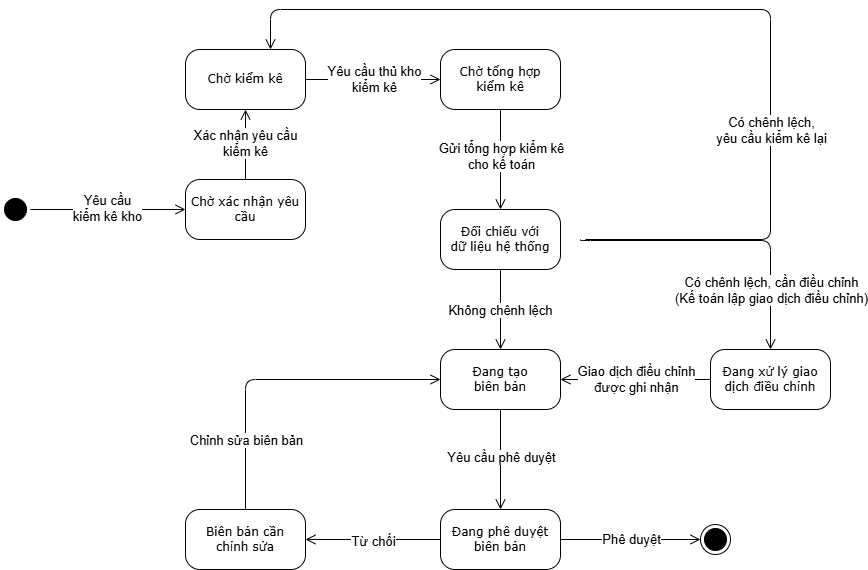

The diagram above was exported from draw.io. Its source (the exported page's mxGraphModel, read from the mxfile embedded in the PNG):
<mxGraphModel dx="1426" dy="785" grid="1" gridSize="10" guides="1" tooltips="1" connect="1" arrows="1" fold="1" page="1" pageScale="1" pageWidth="1100" pageHeight="850" background="none" math="0" shadow="0">
  <root>
    <mxCell id="0" />
    <mxCell id="1" parent="0" />
    <mxCell id="382b91b5511bd0f7-1" value="" style="ellipse;html=1;shape=startState;fillColor=#000000;strokeColor=#000000;rounded=1;shadow=0;comic=0;labelBackgroundColor=none;fontFamily=Verdana;fontSize=12;fontColor=#000000;align=center;direction=south;" parent="1" vertex="1">
      <mxGeometry x="210" y="215" width="30" height="30" as="geometry" />
    </mxCell>
    <mxCell id="382b91b5511bd0f7-5" value="Đối chiếu với&lt;div&gt;dữ liệu hệ thống&lt;/div&gt;" style="rounded=1;whiteSpace=wrap;html=1;arcSize=24;shadow=0;comic=0;labelBackgroundColor=none;fontFamily=Verdana;fontSize=12;align=center;" parent="1" vertex="1">
      <mxGeometry x="650" y="230" width="120" height="60" as="geometry" />
    </mxCell>
    <mxCell id="382b91b5511bd0f7-7" value="Chờ xác nhận yêu cầu" style="rounded=1;whiteSpace=wrap;html=1;arcSize=24;shadow=0;comic=0;labelBackgroundColor=none;fontFamily=Verdana;fontSize=12;align=center;" parent="1" vertex="1">
      <mxGeometry x="395" y="200" width="120" height="60" as="geometry" />
    </mxCell>
    <mxCell id="382b91b5511bd0f7-10" value="Đang xử lý giao dịch điều chỉnh" style="rounded=1;whiteSpace=wrap;html=1;arcSize=24;shadow=0;comic=0;labelBackgroundColor=none;fontFamily=Verdana;fontSize=12;align=center;" parent="1" vertex="1">
      <mxGeometry x="920" y="370" width="120" height="60" as="geometry" />
    </mxCell>
    <mxCell id="2a3bc250acf0617d-9" style="edgeStyle=orthogonalEdgeStyle;html=1;labelBackgroundColor=none;endArrow=open;endSize=8;strokeColor=#000000;fontFamily=Verdana;fontSize=12;align=left;entryX=0;entryY=0.5;entryDx=0;entryDy=0;" parent="1" source="382b91b5511bd0f7-1" target="382b91b5511bd0f7-7" edge="1">
      <mxGeometry relative="1" as="geometry">
        <mxPoint x="270" y="100" as="targetPoint" />
      </mxGeometry>
    </mxCell>
    <mxCell id="Nijne_5Fm7CHnXH9ilY_-21" value="Yêu cầu&lt;div&gt;kiểm kê kho&lt;/div&gt;" style="edgeLabel;html=1;align=center;verticalAlign=middle;resizable=0;points=[];fontSize=13;" vertex="1" connectable="0" parent="2a3bc250acf0617d-9">
      <mxGeometry x="-0.0194" y="2" relative="1" as="geometry">
        <mxPoint as="offset" />
      </mxGeometry>
    </mxCell>
    <mxCell id="tsOG6BpHL_5MTHSkuag7-1" value="Đang tạo&lt;div&gt;biên bản&lt;/div&gt;" style="rounded=1;whiteSpace=wrap;html=1;arcSize=24;shadow=0;comic=0;labelBackgroundColor=none;fontFamily=Verdana;fontSize=12;align=center;" parent="1" vertex="1">
      <mxGeometry x="650" y="370" width="120" height="60" as="geometry" />
    </mxCell>
    <mxCell id="tsOG6BpHL_5MTHSkuag7-8" style="edgeStyle=orthogonalEdgeStyle;html=1;labelBackgroundColor=none;endArrow=open;endSize=8;fontFamily=Verdana;fontSize=12;align=left;exitX=0.5;exitY=1;exitDx=0;exitDy=0;entryX=0.5;entryY=0;entryDx=0;entryDy=0;" parent="1" source="tsOG6BpHL_5MTHSkuag7-1" target="tsOG6BpHL_5MTHSkuag7-20" edge="1">
      <mxGeometry relative="1" as="geometry">
        <mxPoint x="640" y="420" as="sourcePoint" />
        <mxPoint x="600" y="470" as="targetPoint" />
      </mxGeometry>
    </mxCell>
    <mxCell id="Nijne_5Fm7CHnXH9ilY_-13" value="Yêu cầu phê duyệt" style="edgeLabel;html=1;align=center;verticalAlign=middle;resizable=0;points=[];fontSize=13;" vertex="1" connectable="0" parent="tsOG6BpHL_5MTHSkuag7-8">
      <mxGeometry x="-0.0571" relative="1" as="geometry">
        <mxPoint as="offset" />
      </mxGeometry>
    </mxCell>
    <mxCell id="tsOG6BpHL_5MTHSkuag7-9" style="edgeStyle=orthogonalEdgeStyle;html=1;labelBackgroundColor=none;endArrow=open;endSize=8;fontFamily=Verdana;fontSize=12;align=left;exitX=0.5;exitY=1;exitDx=0;exitDy=0;" parent="1" source="382b91b5511bd0f7-5" target="tsOG6BpHL_5MTHSkuag7-1" edge="1">
      <mxGeometry relative="1" as="geometry">
        <mxPoint x="580" y="350" as="sourcePoint" />
        <mxPoint x="490" y="550" as="targetPoint" />
      </mxGeometry>
    </mxCell>
    <mxCell id="Nijne_5Fm7CHnXH9ilY_-15" value="Không chênh lệch" style="edgeLabel;html=1;align=center;verticalAlign=middle;resizable=0;points=[];fontSize=13;" vertex="1" connectable="0" parent="tsOG6BpHL_5MTHSkuag7-9">
      <mxGeometry x="0.0083" y="-1" relative="1" as="geometry">
        <mxPoint as="offset" />
      </mxGeometry>
    </mxCell>
    <mxCell id="tsOG6BpHL_5MTHSkuag7-13" style="edgeStyle=orthogonalEdgeStyle;html=1;labelBackgroundColor=none;endArrow=open;endSize=8;fontFamily=Verdana;fontSize=12;align=left;entryX=1;entryY=0.5;entryDx=0;entryDy=0;exitX=0;exitY=0.5;exitDx=0;exitDy=0;" parent="1" source="382b91b5511bd0f7-10" target="tsOG6BpHL_5MTHSkuag7-1" edge="1">
      <mxGeometry relative="1" as="geometry">
        <mxPoint x="710" y="510" as="sourcePoint" />
        <mxPoint x="600" y="520" as="targetPoint" />
      </mxGeometry>
    </mxCell>
    <mxCell id="Nijne_5Fm7CHnXH9ilY_-14" value="Giao dịch điều chỉnh&lt;div&gt;được ghi nhận&lt;/div&gt;" style="edgeLabel;html=1;align=center;verticalAlign=middle;resizable=0;points=[];fontSize=13;" vertex="1" connectable="0" parent="tsOG6BpHL_5MTHSkuag7-13">
      <mxGeometry y="-1" relative="1" as="geometry">
        <mxPoint as="offset" />
      </mxGeometry>
    </mxCell>
    <mxCell id="tsOG6BpHL_5MTHSkuag7-20" value="Đang phê duyệt&lt;div&gt;biên bản&lt;/div&gt;" style="rounded=1;whiteSpace=wrap;html=1;arcSize=24;shadow=0;comic=0;labelBackgroundColor=none;fontFamily=Verdana;fontSize=12;align=center;" parent="1" vertex="1">
      <mxGeometry x="650" y="530" width="120" height="60" as="geometry" />
    </mxCell>
    <mxCell id="Nijne_5Fm7CHnXH9ilY_-3" value="Chờ kiểm kê" style="rounded=1;whiteSpace=wrap;html=1;arcSize=24;shadow=0;comic=0;labelBackgroundColor=none;fontFamily=Verdana;fontSize=12;align=center;" vertex="1" parent="1">
      <mxGeometry x="395" y="70" width="120" height="60" as="geometry" />
    </mxCell>
    <mxCell id="Nijne_5Fm7CHnXH9ilY_-5" value="Chờ tổng hợp&lt;div&gt;kiểm kê&lt;/div&gt;" style="rounded=1;whiteSpace=wrap;html=1;arcSize=24;shadow=0;comic=0;labelBackgroundColor=none;fontFamily=Verdana;fontSize=12;align=center;" vertex="1" parent="1">
      <mxGeometry x="650" y="70" width="120" height="60" as="geometry" />
    </mxCell>
    <mxCell id="Nijne_5Fm7CHnXH9ilY_-7" style="edgeStyle=orthogonalEdgeStyle;html=1;labelBackgroundColor=none;endArrow=open;endSize=8;fontFamily=Verdana;fontSize=12;align=left;entryX=0;entryY=0.5;entryDx=0;entryDy=0;" edge="1" parent="1" source="Nijne_5Fm7CHnXH9ilY_-3" target="Nijne_5Fm7CHnXH9ilY_-5">
      <mxGeometry relative="1" as="geometry">
        <mxPoint x="670" y="150" as="sourcePoint" />
        <mxPoint x="670" y="210" as="targetPoint" />
      </mxGeometry>
    </mxCell>
    <mxCell id="Nijne_5Fm7CHnXH9ilY_-18" value="Yêu cầu thủ kho&lt;div&gt;kiểm kê&lt;/div&gt;" style="edgeLabel;html=1;align=center;verticalAlign=middle;resizable=0;points=[];fontSize=13;" vertex="1" connectable="0" parent="Nijne_5Fm7CHnXH9ilY_-7">
      <mxGeometry y="1" relative="1" as="geometry">
        <mxPoint as="offset" />
      </mxGeometry>
    </mxCell>
    <mxCell id="Nijne_5Fm7CHnXH9ilY_-8" style="edgeStyle=orthogonalEdgeStyle;html=1;labelBackgroundColor=none;endArrow=open;endSize=8;fontFamily=Verdana;fontSize=12;align=left;entryX=0.5;entryY=0;entryDx=0;entryDy=0;exitX=0.5;exitY=1;exitDx=0;exitDy=0;" edge="1" parent="1" source="Nijne_5Fm7CHnXH9ilY_-5" target="382b91b5511bd0f7-5">
      <mxGeometry relative="1" as="geometry">
        <mxPoint x="620" y="160" as="sourcePoint" />
        <mxPoint x="690" y="160" as="targetPoint" />
      </mxGeometry>
    </mxCell>
    <mxCell id="Nijne_5Fm7CHnXH9ilY_-17" value="Gửi tổng hợp kiểm kê&lt;div&gt;cho kế toán&lt;/div&gt;" style="edgeLabel;html=1;align=center;verticalAlign=middle;resizable=0;points=[];fontSize=13;" vertex="1" connectable="0" parent="Nijne_5Fm7CHnXH9ilY_-8">
      <mxGeometry x="-0.0857" relative="1" as="geometry">
        <mxPoint as="offset" />
      </mxGeometry>
    </mxCell>
    <mxCell id="Nijne_5Fm7CHnXH9ilY_-9" value="" style="ellipse;html=1;shape=endState;fillColor=#000000;strokeColor=light-dark(#000000, #ff9090);direction=south;" vertex="1" parent="1">
      <mxGeometry x="910" y="545" width="30" height="30" as="geometry" />
    </mxCell>
    <mxCell id="Nijne_5Fm7CHnXH9ilY_-10" style="edgeStyle=orthogonalEdgeStyle;html=1;labelBackgroundColor=none;endArrow=open;endSize=8;fontFamily=Verdana;fontSize=12;align=left;entryX=0.5;entryY=1;entryDx=0;entryDy=0;" edge="1" parent="1" source="tsOG6BpHL_5MTHSkuag7-20" target="Nijne_5Fm7CHnXH9ilY_-9">
      <mxGeometry relative="1" as="geometry">
        <mxPoint x="760" y="460" as="sourcePoint" />
        <mxPoint x="760" y="530" as="targetPoint" />
      </mxGeometry>
    </mxCell>
    <mxCell id="Nijne_5Fm7CHnXH9ilY_-12" value="Phê duyệt" style="edgeLabel;html=1;align=center;verticalAlign=middle;resizable=0;points=[];fontSize=13;" vertex="1" connectable="0" parent="Nijne_5Fm7CHnXH9ilY_-10">
      <mxGeometry y="1" relative="1" as="geometry">
        <mxPoint as="offset" />
      </mxGeometry>
    </mxCell>
    <mxCell id="Nijne_5Fm7CHnXH9ilY_-19" style="edgeStyle=orthogonalEdgeStyle;html=1;labelBackgroundColor=none;endArrow=open;endSize=8;strokeColor=#000000;fontFamily=Verdana;fontSize=12;align=left;entryX=0.5;entryY=1;entryDx=0;entryDy=0;exitX=0.5;exitY=0;exitDx=0;exitDy=0;" edge="1" parent="1" source="382b91b5511bd0f7-7" target="Nijne_5Fm7CHnXH9ilY_-3">
      <mxGeometry relative="1" as="geometry">
        <mxPoint x="565" y="350" as="targetPoint" />
        <mxPoint x="470" y="230" as="sourcePoint" />
      </mxGeometry>
    </mxCell>
    <mxCell id="Nijne_5Fm7CHnXH9ilY_-20" value="Xác nhận yêu cầu&lt;div&gt;kiểm kê&lt;/div&gt;" style="edgeLabel;html=1;align=center;verticalAlign=middle;resizable=0;points=[];fontSize=13;" vertex="1" connectable="0" parent="Nijne_5Fm7CHnXH9ilY_-19">
      <mxGeometry x="0.0571" y="1" relative="1" as="geometry">
        <mxPoint as="offset" />
      </mxGeometry>
    </mxCell>
    <mxCell id="Nijne_5Fm7CHnXH9ilY_-25" style="edgeStyle=orthogonalEdgeStyle;html=1;labelBackgroundColor=none;endArrow=open;endSize=8;fontFamily=Verdana;fontSize=12;align=left;exitX=1;exitY=0.5;exitDx=0;exitDy=0;entryX=0.5;entryY=0;entryDx=0;entryDy=0;" edge="1" parent="1" target="382b91b5511bd0f7-10">
      <mxGeometry relative="1" as="geometry">
        <mxPoint x="790" y="260" as="sourcePoint" />
        <mxPoint x="1000" y="310" as="targetPoint" />
        <Array as="points">
          <mxPoint x="790" y="261" />
          <mxPoint x="980" y="261" />
        </Array>
      </mxGeometry>
    </mxCell>
    <mxCell id="Nijne_5Fm7CHnXH9ilY_-26" value="Có chênh lệch, cần điều chỉnh&lt;div&gt;(Kế toán lập giao dịch điều chỉnh)&lt;/div&gt;" style="edgeLabel;html=1;align=center;verticalAlign=middle;resizable=0;points=[];fontSize=13;" vertex="1" connectable="0" parent="Nijne_5Fm7CHnXH9ilY_-25">
      <mxGeometry x="0.0083" y="-1" relative="1" as="geometry">
        <mxPoint x="40" y="48" as="offset" />
      </mxGeometry>
    </mxCell>
    <mxCell id="Nijne_5Fm7CHnXH9ilY_-27" style="edgeStyle=orthogonalEdgeStyle;html=1;labelBackgroundColor=none;endArrow=open;endSize=8;fontFamily=Verdana;fontSize=12;align=left;entryX=0.5;entryY=0;entryDx=0;entryDy=0;exitX=1;exitY=0.5;exitDx=0;exitDy=0;" edge="1" parent="1">
      <mxGeometry relative="1" as="geometry">
        <mxPoint x="795" y="260" as="sourcePoint" />
        <mxPoint x="480" y="70" as="targetPoint" />
        <Array as="points">
          <mxPoint x="980" y="260" />
          <mxPoint x="980" y="30" />
          <mxPoint x="480" y="30" />
        </Array>
      </mxGeometry>
    </mxCell>
    <mxCell id="Nijne_5Fm7CHnXH9ilY_-28" value="Có chênh lệch,&lt;div&gt;yêu cầu kiểm kê lại&lt;/div&gt;" style="edgeLabel;html=1;align=center;verticalAlign=middle;resizable=0;points=[];fontSize=13;" vertex="1" connectable="0" parent="Nijne_5Fm7CHnXH9ilY_-27">
      <mxGeometry x="0.0083" y="-1" relative="1" as="geometry">
        <mxPoint x="66" y="121" as="offset" />
      </mxGeometry>
    </mxCell>
    <mxCell id="Nijne_5Fm7CHnXH9ilY_-29" style="edgeStyle=orthogonalEdgeStyle;rounded=0;orthogonalLoop=1;jettySize=auto;html=1;exitX=0.5;exitY=1;exitDx=0;exitDy=0;" edge="1" parent="1" source="382b91b5511bd0f7-10" target="382b91b5511bd0f7-10">
      <mxGeometry relative="1" as="geometry" />
    </mxCell>
    <mxCell id="Nijne_5Fm7CHnXH9ilY_-31" style="edgeStyle=orthogonalEdgeStyle;html=1;labelBackgroundColor=none;endArrow=open;endSize=8;fontFamily=Verdana;fontSize=12;align=left;exitX=0;exitY=0.5;exitDx=0;exitDy=0;entryX=1;entryY=0.5;entryDx=0;entryDy=0;" edge="1" parent="1" source="tsOG6BpHL_5MTHSkuag7-20" target="Nijne_5Fm7CHnXH9ilY_-33">
      <mxGeometry relative="1" as="geometry">
        <mxPoint x="420" y="570" as="sourcePoint" />
        <mxPoint x="460" y="390" as="targetPoint" />
      </mxGeometry>
    </mxCell>
    <mxCell id="Nijne_5Fm7CHnXH9ilY_-32" value="Từ chối" style="edgeLabel;html=1;align=center;verticalAlign=middle;resizable=0;points=[];fontSize=13;" vertex="1" connectable="0" parent="Nijne_5Fm7CHnXH9ilY_-31">
      <mxGeometry y="1" relative="1" as="geometry">
        <mxPoint as="offset" />
      </mxGeometry>
    </mxCell>
    <mxCell id="Nijne_5Fm7CHnXH9ilY_-33" value="Biên bản cần&lt;div&gt;chỉnh sửa&lt;/div&gt;" style="rounded=1;whiteSpace=wrap;html=1;arcSize=24;shadow=0;comic=0;labelBackgroundColor=none;fontFamily=Verdana;fontSize=12;align=center;" vertex="1" parent="1">
      <mxGeometry x="395" y="530" width="120" height="60" as="geometry" />
    </mxCell>
    <mxCell id="Nijne_5Fm7CHnXH9ilY_-34" style="edgeStyle=orthogonalEdgeStyle;html=1;labelBackgroundColor=none;endArrow=open;endSize=8;fontFamily=Verdana;fontSize=12;align=left;exitX=0.5;exitY=0;exitDx=0;exitDy=0;entryX=0;entryY=0.5;entryDx=0;entryDy=0;" edge="1" parent="1" source="Nijne_5Fm7CHnXH9ilY_-33" target="tsOG6BpHL_5MTHSkuag7-1">
      <mxGeometry relative="1" as="geometry">
        <mxPoint x="755" y="550" as="sourcePoint" />
        <mxPoint x="430" y="400" as="targetPoint" />
      </mxGeometry>
    </mxCell>
    <mxCell id="Nijne_5Fm7CHnXH9ilY_-35" value="Chỉnh sửa biên bản" style="edgeLabel;html=1;align=center;verticalAlign=middle;resizable=0;points=[];fontSize=13;" vertex="1" connectable="0" parent="Nijne_5Fm7CHnXH9ilY_-34">
      <mxGeometry y="1" relative="1" as="geometry">
        <mxPoint x="-33" y="61" as="offset" />
      </mxGeometry>
    </mxCell>
  </root>
</mxGraphModel>